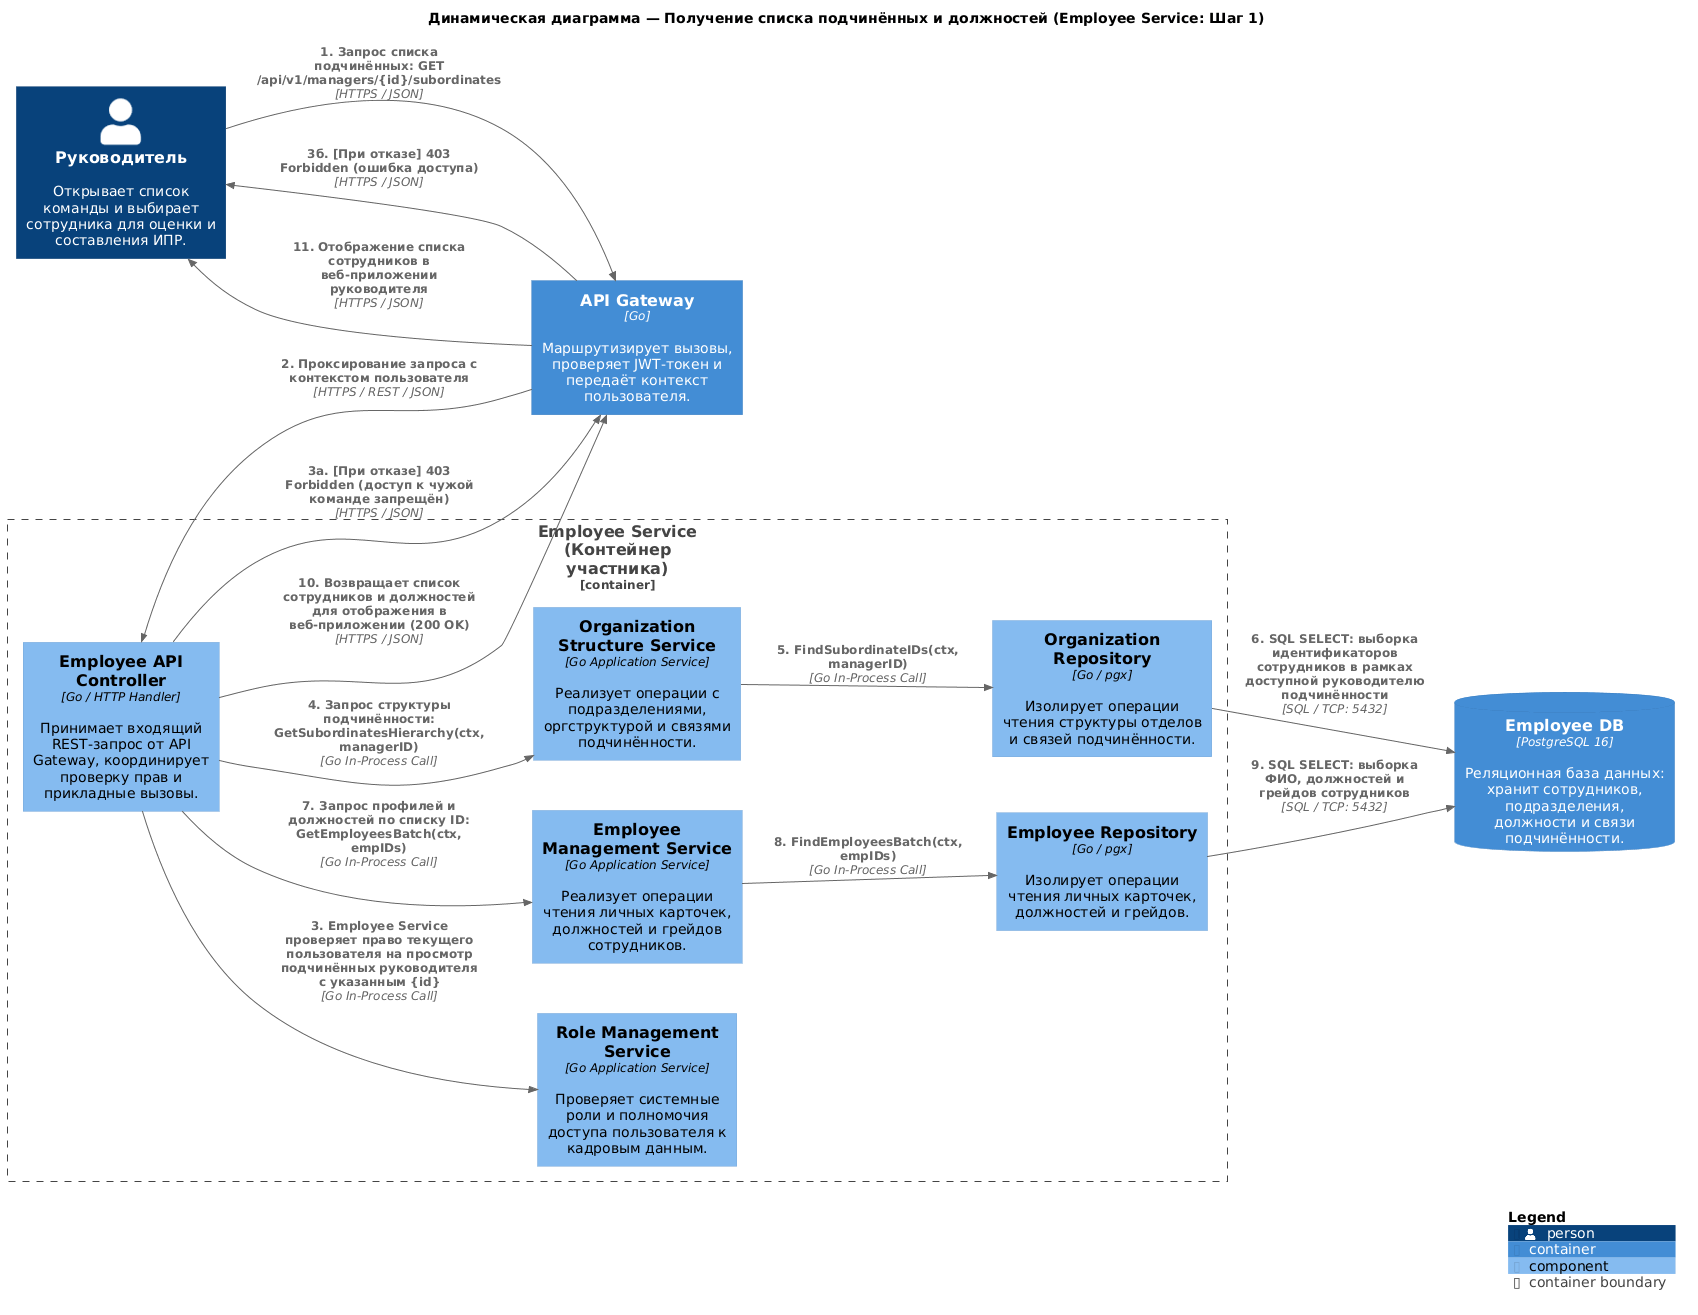

The diagram above was rendered by PlantUML. Its source (embedded in the PNG):
@startuml Employee_Service_Dynamic_Step1

!include <C4/C4_Component>

title Динамическая диаграмма — Получение списка подчинённых и должностей (Employee Service: Шаг 1)

LAYOUT_LEFT_RIGHT()

skinparam nodesep 50
skinparam ranksep 60

Person(manager, "Руководитель", "Открывает список команды и выбирает сотрудника для оценки и составления ИПР.")
Container(gateway, "API Gateway", "Go", "Маршрутизирует вызовы, проверяет JWT-токен и передаёт контекст пользователя.")

Container_Boundary(employeeService, "Employee Service (Контейнер участника)") {
    Component(controller, "Employee API Controller", "Go / HTTP Handler", "Принимает входящий REST-запрос от API Gateway, координирует проверку прав и прикладные вызовы.")
    Component(roleService, "Role Management Service", "Go Application Service", "Проверяет системные роли и полномочия доступа пользователя к кадровым данным.")
    Component(orgService, "Organization Structure Service", "Go Application Service", "Реализует операции с подразделениями, оргструктурой и связями подчинённости.")
    Component(empService, "Employee Management Service", "Go Application Service", "Реализует операции чтения личных карточек, должностей и грейдов сотрудников.")
    Component(orgRepo, "Organization Repository", "Go / pgx", "Изолирует операции чтения структуры отделов и связей подчинённости.")
    Component(empRepo, "Employee Repository", "Go / pgx", "Изолирует операции чтения личных карточек, должностей и грейдов.")
}

ContainerDb(employeeDb, "Employee DB", "PostgreSQL 16", "Реляционная база данных: хранит сотрудников, подразделения, должности и связи подчинённости.")

' Хронологический runtime-сценарий (Шаг 1 сквозного процесса)
Rel(manager, gateway, "1. Запрос списка подчинённых: GET /api/v1/managers/{id}/subordinates", "HTTPS / JSON")
Rel(gateway, controller, "2. Проксирование запроса с контекстом пользователя", "HTTPS / REST / JSON")

Rel(controller, roleService, "3. Employee Service проверяет право текущего пользователя на просмотр подчинённых руководителя с указанным {id}", "Go In-Process Call")

' Альтернативный сценарий отказа в доступе (403 Forbidden)
Rel(controller, gateway, "3а. [При отказе] 403 Forbidden (доступ к чужой команде запрещён)", "HTTPS / JSON")
Rel(gateway, manager, "3б. [При отказе] 403 Forbidden (ошибка доступа)", "HTTPS / JSON")

' Основной успешный сценарий (выполняется при наличии доступа)
Rel(controller, orgService, "4. Запрос структуры подчинённости: GetSubordinatesHierarchy(ctx, managerID)", "Go In-Process Call")
Rel(orgService, orgRepo, "5. FindSubordinateIDs(ctx, managerID)", "Go In-Process Call")
Rel(orgRepo, employeeDb, "6. SQL SELECT: выборка идентификаторов сотрудников в рамках доступной руководителю подчинённости", "SQL / TCP: 5432")

Rel(controller, empService, "7. Запрос профилей и должностей по списку ID: GetEmployeesBatch(ctx, empIDs)", "Go In-Process Call")
Rel(empService, empRepo, "8. FindEmployeesBatch(ctx, empIDs)", "Go In-Process Call")
Rel(empRepo, employeeDb, "9. SQL SELECT: выборка ФИО, должностей и грейдов сотрудников", "SQL / TCP: 5432")

Rel(controller, gateway, "10. Возвращает список сотрудников и должностей для отображения в веб-приложении (200 OK)", "HTTPS / JSON")
Rel(gateway, manager, "11. Отображение списка сотрудников в веб-приложении руководителя", "HTTPS / JSON")

SHOW_LEGEND()

@enduml